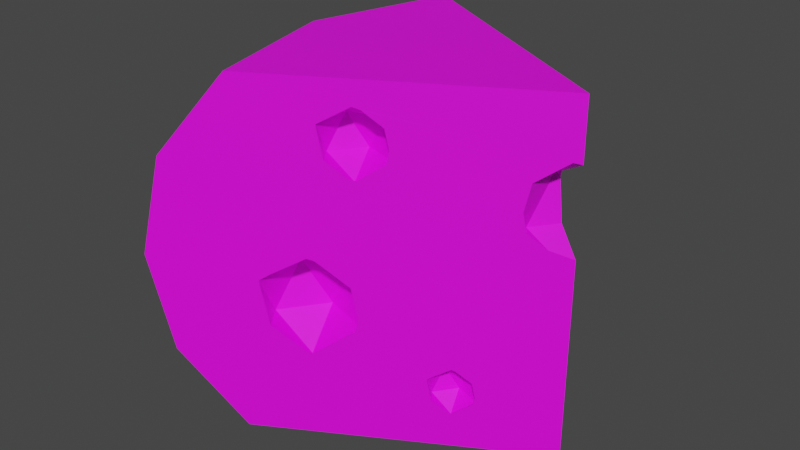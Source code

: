 # Source: Cheese_Small_With_Holes.blend  (saved by Blender 2.91.10; exported with 4.5.12 LTS)
import bpy
from mathutils import Matrix  # noqa: F401  (used for matrix-valued properties, if any)

bpy.ops.wm.read_factory_settings(use_empty=True)
scene = bpy.context.scene
scene.name = 'Scene'

# ---- collections
col_collection = bpy.data.collections.new('Collection'); scene.collection.children.link(col_collection)

# ---- images (referenced by path relative to the original .blend; pixels are not part of the script)
import os
ASSET_DIR = os.environ.get("B2B_ASSET_DIR", "")  # directory of the original .blend (textures are referenced by path, not embedded)
HERE = os.path.dirname(os.path.abspath(__file__))  # packed textures are extracted next to this script under _unpacked/

def load_image(name, relpath, width, height, colorspace="sRGB"):
    """Load a texture the original file referenced (path relative to the .blend, or extracted next to this script)."""
    p = next((c for c in (os.path.join(HERE, relpath), os.path.join(ASSET_DIR, relpath)) if relpath and os.path.exists(c)), "")
    if p:
        img = bpy.data.images.load(p, check_existing=True)
        img.name = name
    else:  # same state as the original file: an image datablock whose file is absent (Cycles renders it pink)
        img = bpy.data.images.new(name, width, height)
        img.source = "FILE"
        img.filepath = "//" + (relpath or name)
    img.colorspace_settings.name = colorspace
    return img
img_color_png_010 = load_image('Color.png.010', 'Color.png', 1024, 1024, 'sRGB')

# ---- materials (node trees are filled in below, after node groups)
mat_material_010 = bpy.data.materials.new('Material.010')
mat_material_010.alpha_threshold = 0.0
mat_material_010.use_transparent_shadow = False
mat_material_010.line_color = (0.0, 0.0, 0.0, 1.0)

# ---- material node trees
mat_material_010.use_nodes = True; mat_material_010.node_tree.nodes.clear()
_N = mat_material_010.node_tree.nodes; _L = mat_material_010.node_tree.links
n0 = _N.new('ShaderNodeOutputMaterial'); n0.name = 'Material Output'; n0.location = (300, 300)
n1 = _N.new('ShaderNodeBsdfPrincipled'); n1.name = 'Principled BSDF'; n1.location = (10, 300)
n1.distribution = 'GGX'
n1.subsurface_method = 'BURLEY'
n1.inputs[3].default_value = 1.45
n1.inputs[27].default_value = (0.0, 0.0, 0.0, 1.0)
n1.inputs[28].default_value = 1.0
n2 = _N.new('ShaderNodeTexImage'); n2.name = 'Image Texture'; n2.location = (-280, 280)
n2.image = img_color_png_010
_L.new(n1.outputs[0], n0.inputs[0])
_L.new(n2.outputs[0], n1.inputs[0])
n0.is_active_output = True

# ---- world
world_world = bpy.data.worlds.new('World'); scene.world = world_world
world_world.use_nodes = True; world_world.node_tree.nodes.clear()
_N = world_world.node_tree.nodes; _L = world_world.node_tree.links
n0 = _N.new('ShaderNodeOutputWorld'); n0.name = 'World Output'; n0.location = (300, 300)
n1 = _N.new('ShaderNodeBackground'); n1.name = 'Background'; n1.location = (10, 300)
n1.inputs[0].default_value = (0.05088, 0.05088, 0.05088, 1.0)
_L.new(n1.outputs[0], n0.inputs[0])
n0.is_active_output = True
world_world.color = (0.05088, 0.05088, 0.05088)
world_world.use_sun_shadow = False
world_world.sun_shadow_jitter_overblur = 0.0

# ---- meshes
me_sphere_011 = bpy.data.meshes.new('Sphere.011')
me_sphere_011.from_pydata([(-0.05449, 0.1526, 0.4191), (-0.1148, 0.1331, 0.4191), (-0.152, 0.1843, 0.4191), (-0.08145, 0.1331, 0.5742), (-0.1417, 0.1526, 0.5742), (0.08668, 0.04654, -0.06038), (0.1441, 0.004832, 0.06579), (0.06476, -0.02095, 0.06579), (0.01572, 0.04654, 0.06579), (0.1086, -0.02095, 0.2699), (0.02928, 0.004832, 0.2699), (0.02928, 0.08825, 0.2699), (0.08668, 0.04654, 0.3961), (0.01909, 0.1114, -0.603), (0.04315, 0.08927, -0.4505), (-0.01118, 0.06732, -0.5112), (-0.04272, 0.1148, -0.5833), (-0.003788, 0.07899, -0.3365), (-0.05686, 0.09479, -0.4186), (-0.03076, 0.1337, -0.3006), (-0.1461, 0.2018, -0.2272), (-0.1294, 0.1864, -0.1216), (-0.167, 0.1712, -0.1636), (-0.1889, 0.2041, -0.2135), (-0.1619, 0.1793, -0.04264), (-0.1987, 0.1902, -0.09946), (-0.1972, 0.2325, -0.1234), (-0.1806, 0.2172, -0.01774), (0.1819, 0.0137, -0.578), (0.1914, 0.004957, -0.5178), (0.17, -0.003709, -0.5418), (0.1575, 0.01504, -0.5702), (0.1729, 0.0009002, -0.4728), (0.152, 0.007135, -0.5052), (0.1528, 0.03124, -0.5188), (0.1623, 0.0225, -0.4586), (-0.01381, -0.1834, 0.4883), (-0.06771, -0.1834, 0.5841), (-0.03046, -0.1321, 0.5841), (0.0298, -0.1517, 0.5841), (-0.05742, -0.215, 0.7392), (-0.05742, -0.1517, 0.7392), (0.002851, -0.1321, 0.7392), (-0.01381, -0.1834, 0.8351), (0.1144, -0.1133, -0.6179), (0.07609, -0.1133, -0.5497), (0.1026, -0.07682, -0.5497), (0.1455, -0.09075, -0.5497), (0.08341, -0.09075, -0.4394), (0.1263, -0.07682, -0.4394), (0.1144, -0.1133, -0.3712), (0.1921, -0.04953, 0.3225), (0.207, -0.003633, 0.5471), (-0.07666, -0.22, -0.3706), (-0.1548, -0.22, -0.2318), (-0.1008, -0.1457, -0.2318), (-0.01348, -0.1741, -0.2318), (-0.1398, -0.1741, -0.007118), (-0.05253, -0.1457, -0.007118), (-0.07666, -0.22, 0.1317), (0.2651, -0.02988, 0.9373), (0.2651, -0.02988, -0.7859), (-0.1679, -0.2799, 0.9412), (-0.2632, -0.3349, 0.5517), (-0.2947, -0.3531, 0.07521), (-0.2637, -0.3352, -0.4046), (-0.1679, -0.2799, -0.7908), (-0.2349, -0.02988, 0.9412), (-0.3449, -0.02988, 0.5517), (-0.3813, -0.02988, 0.07521), (-0.3455, -0.02988, -0.4046), (-0.2349, -0.02988, -0.7908), (-0.1679, 0.2201, 0.9412), (-0.2632, 0.2751, 0.5517), (-0.2947, 0.2933, 0.07521), (-0.2637, 0.2755, -0.4046), (-0.1679, 0.2201, -0.7908), (-0.07111, -0.224, -0.3584), (-0.07956, -0.2289, -0.354), (-0.01348, -0.1907, -0.2318), (-0.128, -0.2568, -0.2318), (-0.008921, -0.1881, -0.1631), (-0.1404, -0.264, -0.01611), (-0.1398, -0.2637, -0.007118), (-0.01794, -0.1933, -0.007118), (-0.06412, -0.22, 0.1094), (-0.07468, -0.2261, 0.1203), (-0.1252, -0.2552, 0.02504), (0.2311, -0.04953, 0.2532), (0.2036, -0.06539, 0.3225), (0.2238, -0.005988, 0.3225), (0.2635, -0.02895, 0.2221), (0.264, -0.03052, 0.2192), (0.2651, -0.02988, 0.2213), (0.1983, -0.06848, 0.4152), (0.2126, 0.0004352, 0.5149), (0.207, -0.06342, 0.5471), (0.2151, -0.001004, 0.5471), (0.2529, -0.03695, 0.6479), (0.2651, -0.02988, 0.6415), (0.1172, -0.1153, -0.6119), (0.113, -0.1177, -0.6097), (0.1455, -0.09897, -0.5497), (0.08925, -0.1314, -0.5497), (0.1477, -0.09767, -0.5159), (0.08312, -0.135, -0.4437), (0.08341, -0.1348, -0.4394), (0.1433, -0.1002, -0.4394), (0.1206, -0.1133, -0.3822), (0.1154, -0.1163, -0.3768), (0.09043, -0.1307, -0.424), (-0.007996, -0.1876, 0.5011), (-0.01684, -0.1927, 0.5057), (0.0298, -0.1657, 0.5841), (-0.0479, -0.2106, 0.5841), (0.03366, -0.1635, 0.6422), (-0.0566, -0.2156, 0.7345), (-0.05623, -0.2154, 0.7392), (0.02805, -0.1668, 0.7392), (-0.0006861, -0.1834, 0.8117), (-0.01173, -0.1897, 0.8231), (-0.0681, 0.1625, 0.3892), (-0.09933, 0.1805, 0.3303), (-0.0169, 0.133, -0.305), (0.01884, 0.1123, -0.326), (-0.05449, 0.1547, 0.4191), (0.1789, 0.01993, -0.5739), (0.1659, 0.0274, -0.5663), (0.04312, 0.0983, 0.1903), (0.05032, 0.09415, 0.06579), (-0.1059, 0.1843, 0.337), (-0.05186, 0.1531, -0.4343), (-0.05485, 0.1549, -0.4525), (0.1841, 0.01691, -0.5683), (-0.1384, 0.2031, 0.4191), (0.1503, 0.03643, 0.2699), (0.1537, 0.03445, 0.2108), (-0.0272, 0.1389, -0.3114), (-0.05394, 0.1543, 0.4275), (0.1887, 0.01426, -0.4883), (0.1917, 0.01253, -0.5221), (0.04928, 0.09475, 0.2699), (0.1575, 0.03228, -0.5303), (-0.1447, 0.2068, 0.5289), (-0.1433, 0.2059, -0.2146), (-0.129, 0.1977, -0.128), (0.1445, 0.03979, 0.2846), (0.1328, 0.04654, 0.3141), (0.1839, 0.01704, -0.4677), (-0.15, 0.2098, -0.2219), (-0.1751, 0.2243, -0.2072), (0.09397, 0.06895, 0.3542), (0.1566, 0.03279, -0.5145), (0.1757, 0.02176, -0.4629), (-0.1335, 0.2003, -0.07768), (-0.06242, 0.1592, 0.5742), (0.01945, 0.112, -0.6014), (0.04344, 0.09812, -0.4555), (0.1657, 0.02753, -0.4691), (-0.1915, 0.2338, -0.1372), (-0.1438, 0.2062, 0.5425), (-0.1417, 0.205, 0.5742), (-0.1437, 0.2061, -0.03417), (-0.02661, 0.1386, -0.5758), (0.01856, 0.1125, -0.6023), (-0.09631, 0.1788, 0.6597), (-0.1926, 0.2344, -0.1182), (-0.1015, 0.1818, 0.6625), (-0.1609, 0.2161, -0.02402), (0.03994, 0.1001, -0.4161), (0.1071, 0.06137, -0.01552), (0.1441, 0.04001, 0.06579), (-0.1755, 0.2245, -0.03303), (-0.05446, 0.1546, -0.457), (0.07604, 0.0793, 0.000861)], [], [(61, 66, 71), (65, 64, 69, 70), (63, 62, 67, 68), (66, 65, 70, 71), (64, 63, 68, 69), (62, 60, 67), (61, 71, 76), (70, 69, 74, 75), (68, 67, 72, 73), (71, 70, 75, 76), (69, 68, 73, 74), (67, 60, 72), (53, 78, 77), (79, 56, 53, 77), (78, 53, 54, 80), (54, 53, 55), (55, 53, 56), (81, 56, 79), (80, 54, 82), (57, 54, 55), (58, 55, 56), (54, 57, 83, 82), (57, 55, 58), (81, 84, 58, 56), (85, 86, 59), (86, 87, 59), (57, 59, 87, 83), (59, 57, 58), (58, 84, 85, 59), (64, 65, 78, 80, 82, 83), (88, 51, 89), (51, 88, 92, 91, 90), (91, 92, 93), (94, 89, 51), (95, 52, 51, 90), (51, 52, 96, 94), (52, 95, 97), (52, 98, 96), (52, 97, 99, 98), (44, 101, 100), (102, 47, 44, 100), (101, 44, 45, 103), (45, 44, 46), (46, 44, 47), (104, 47, 102), (105, 103, 45), (48, 45, 46), (49, 46, 47), (45, 48, 106, 105), (48, 46, 49), (104, 107, 49, 47), (108, 109, 50), (109, 110, 50), (106, 48, 50, 110), (50, 48, 49), (49, 107, 108, 50), (110, 109, 79, 77, 106), (36, 112, 111), (113, 39, 36, 111), (112, 36, 37, 114), (37, 36, 38), (38, 36, 39), (115, 39, 113), (114, 37, 40, 116), (41, 37, 38), (42, 38, 39), (40, 117, 116), (40, 37, 41), (41, 38, 42), (118, 42, 39, 115), (119, 120, 43), (40, 43, 120, 117), (43, 40, 41), (43, 41, 42), (42, 118, 119, 43), (105, 106, 77, 78, 65, 66, 61, 93, 92, 88, 89, 94, 96, 113, 111, 112, 114, 116, 117, 120, 62, 63, 64, 83, 87, 86, 85, 84, 81, 79, 109, 108, 107, 104, 102, 100, 101, 103), (115, 113, 96, 98, 99, 60, 62, 120, 119, 118), (1, 0, 121, 122), (125, 121, 0), (130, 2, 1, 122), (134, 2, 130), (138, 125, 0), (3, 0, 1), (4, 1, 2), (2, 134, 143), (138, 0, 3, 155), (4, 3, 1), (161, 4, 2, 143, 160), (3, 165, 155), (3, 4, 167, 165), (167, 4, 161), (7, 6, 5), (5, 6, 171, 170), (7, 5, 8), (174, 129, 8, 5), (174, 5, 170), (171, 6, 136), (9, 6, 7), (10, 7, 8), (11, 8, 129, 128), (9, 135, 136, 6), (10, 9, 7), (10, 8, 11), (11, 128, 141), (9, 12, 147, 146, 135), (12, 9, 10), (12, 10, 11), (151, 12, 11, 141), (151, 147, 12), (15, 14, 13), (13, 14, 157, 156), (15, 13, 16), (163, 16, 13, 164), (156, 164, 13), (14, 169, 157), (17, 14, 15), (18, 15, 16), (16, 163, 173), (17, 124, 169, 14), (18, 17, 15), (173, 132, 18, 16), (17, 19, 123, 124), (17, 18, 19), (19, 18, 132, 131), (137, 19, 131), (19, 137, 123), (22, 21, 20), (20, 21, 145, 144), (22, 20, 23), (150, 23, 20, 149), (144, 149, 20), (21, 154, 145), (24, 21, 22), (25, 22, 23), (159, 26, 23, 150), (24, 162, 154, 21), (25, 24, 22), (25, 23, 26), (166, 26, 159), (162, 24, 27, 168), (24, 25, 27), (27, 25, 26), (172, 27, 26, 166), (27, 172, 168), (30, 29, 28), (28, 29, 140, 133), (30, 28, 31), (127, 31, 28, 126), (133, 126, 28), (29, 139, 140), (32, 29, 30), (33, 30, 31), (142, 34, 31, 127), (32, 148, 139, 29), (33, 32, 30), (33, 31, 34), (152, 34, 142), (148, 32, 35, 153), (32, 33, 35), (35, 33, 34), (158, 35, 34, 152), (35, 158, 153), (152, 142, 127, 126, 61, 76, 75, 132, 173, 163, 164, 156, 157, 158), (159, 150, 75, 74, 172, 166), (73, 72, 60, 99, 97, 95, 90, 146, 147, 151, 141, 121, 125, 138, 155, 165, 167, 161, 160), (135, 146, 90, 91, 93, 61, 126, 133, 140, 139, 148, 153, 158, 157, 169, 124, 123, 137, 131, 132, 75, 150, 149, 144, 145, 154, 162, 168, 172, 74, 73, 160, 143, 134, 130, 122, 121, 141, 128, 129, 174, 170, 171, 136)])
_uv = me_sphere_011.uv_layers.new(name='UVMap')
_uv.uv.foreach_set('vector', [0.5789, 0.3825, 0.5789, 0.3828, 0.5788, 0.3828, 0.5789, 0.3831, 0.5789, 0.3835, 0.5788, 0.3835, 0.5788, 0.3831, 0.5789, 0.3839, 0.5789, 0.3842, 0.5788, 0.3842, 0.5788, 0.3839, 0.5789, 0.3828, 0.5789, 0.3831, 0.5788, 0.3831, 0.5788, 0.3828, 0.5789, 0.3835, 0.5789, 0.3839, 0.5788, 0.3839, 0.5788, 0.3835, 0.5789, 0.3842, 0.5789, 0.3845, 0.5788, 0.3842, 0.5807, 0.3825, 0.5808, 0.3828, 0.5807, 0.3828, 0.5808, 0.3831, 0.5808, 0.3835, 0.5807, 0.3835, 0.5807, 0.3831, 0.5808, 0.3839, 0.5808, 0.3842, 0.5807, 0.3842, 0.5807, 0.3839, 0.5808, 0.3828, 0.5808, 0.3831, 0.5807, 0.3831, 0.5807, 0.3828, 0.5808, 0.3835, 0.5808, 0.3839, 0.5807, 0.3839, 0.5807, 0.3835, 0.5808, 0.3842, 0.5807, 0.3845, 0.5807, 0.3842, 0.5804, 0.3825, 0.5805, 0.3825, 0.5804, 0.3825, 0.58, 0.3828, 0.5799, 0.3828, 0.5801, 0.3825, 0.5801, 0.3825, 0.5789, 0.3825, 0.579, 0.3825, 0.5791, 0.3828, 0.579, 0.3828, 0.5791, 0.3828, 0.5793, 0.3825, 0.5795, 0.3828, 0.5795, 0.3828, 0.5797, 0.3825, 0.5799, 0.3828, 0.5799, 0.3829, 0.5799, 0.3828, 0.58, 0.3828, 0.579, 0.3828, 0.5791, 0.3828, 0.579, 0.3831, 0.5793, 0.3831, 0.5791, 0.3828, 0.5795, 0.3828, 0.5797, 0.3831, 0.5795, 0.3828, 0.5799, 0.3828, 0.5791, 0.3828, 0.5793, 0.3831, 0.579, 0.3831, 0.579, 0.3831, 0.5793, 0.3831, 0.5795, 0.3828, 0.5797, 0.3831, 0.5799, 0.3829, 0.5799, 0.3831, 0.5797, 0.3831, 0.5799, 0.3828, 0.5802, 0.3834, 0.5803, 0.3834, 0.5803, 0.3834, 0.5806, 0.3834, 0.5808, 0.3832, 0.5806, 0.3834, 0.5793, 0.3831, 0.5791, 0.3834, 0.579, 0.3832, 0.579, 0.3831, 0.5795, 0.3834, 0.5793, 0.3831, 0.5797, 0.3831, 0.5797, 0.3831, 0.5799, 0.3831, 0.5799, 0.3834, 0.5799, 0.3834, 0.5789, 0.3835, 0.5789, 0.3831, 0.5789, 0.3831, 0.5789, 0.3832, 0.5789, 0.3834, 0.5789, 0.3834, 0.579, 0.3826, 0.5791, 0.3828, 0.5791, 0.3828, 0.5791, 0.3828, 0.5792, 0.3826, 0.5794, 0.3826, 0.5794, 0.3826, 0.5794, 0.3828, 0.5797, 0.3826, 0.5797, 0.3826, 0.5797, 0.3826, 0.5791, 0.3829, 0.5791, 0.3828, 0.5791, 0.3828, 0.5794, 0.3831, 0.5793, 0.3831, 0.5791, 0.3828, 0.5794, 0.3828, 0.5791, 0.3828, 0.5793, 0.3831, 0.5791, 0.3831, 0.5791, 0.3829, 0.5793, 0.3831, 0.5794, 0.3831, 0.5794, 0.3831, 0.5793, 0.3831, 0.5792, 0.3834, 0.5791, 0.3831, 0.5793, 0.3831, 0.5794, 0.3831, 0.5795, 0.3833, 0.5795, 0.3834, 0.5804, 0.3825, 0.5805, 0.3825, 0.5804, 0.3825, 0.58, 0.3828, 0.5799, 0.3828, 0.5801, 0.3825, 0.5801, 0.3825, 0.5789, 0.3825, 0.579, 0.3825, 0.5791, 0.3828, 0.579, 0.3828, 0.5791, 0.3828, 0.5793, 0.3825, 0.5795, 0.3828, 0.5795, 0.3828, 0.5797, 0.3825, 0.5799, 0.3828, 0.5799, 0.3829, 0.5799, 0.3828, 0.58, 0.3828, 0.579, 0.3831, 0.579, 0.3828, 0.5791, 0.3828, 0.5793, 0.3831, 0.5791, 0.3828, 0.5795, 0.3828, 0.5797, 0.3831, 0.5795, 0.3828, 0.5799, 0.3828, 0.5791, 0.3828, 0.5793, 0.3831, 0.579, 0.3831, 0.579, 0.3831, 0.5793, 0.3831, 0.5795, 0.3828, 0.5797, 0.3831, 0.5799, 0.3829, 0.5799, 0.3831, 0.5797, 0.3831, 0.5799, 0.3828, 0.5802, 0.3834, 0.5803, 0.3834, 0.5803, 0.3834, 0.5806, 0.3834, 0.5808, 0.3832, 0.5806, 0.3834, 0.579, 0.3831, 0.5793, 0.3831, 0.5791, 0.3834, 0.579, 0.3832, 0.5795, 0.3834, 0.5793, 0.3831, 0.5797, 0.3831, 0.5797, 0.3831, 0.5799, 0.3831, 0.5799, 0.3834, 0.5799, 0.3834, 0.5789, 0.383, 0.5789, 0.383, 0.5789, 0.3832, 0.5789, 0.3831, 0.5789, 0.383, 0.5804, 0.3825, 0.5805, 0.3825, 0.5804, 0.3825, 0.58, 0.3828, 0.5799, 0.3828, 0.5801, 0.3825, 0.5801, 0.3825, 0.5789, 0.3825, 0.579, 0.3825, 0.5791, 0.3828, 0.5789, 0.3828, 0.5791, 0.3828, 0.5793, 0.3825, 0.5795, 0.3828, 0.5795, 0.3828, 0.5797, 0.3825, 0.5799, 0.3828, 0.58, 0.3829, 0.5799, 0.3828, 0.58, 0.3828, 0.5789, 0.3828, 0.5791, 0.3828, 0.579, 0.3831, 0.5789, 0.3831, 0.5793, 0.3831, 0.5791, 0.3828, 0.5795, 0.3828, 0.5797, 0.3831, 0.5795, 0.3828, 0.5799, 0.3828, 0.5808, 0.3831, 0.5808, 0.3831, 0.5808, 0.3831, 0.579, 0.3831, 0.5791, 0.3828, 0.5793, 0.3831, 0.5793, 0.3831, 0.5795, 0.3828, 0.5797, 0.3831, 0.58, 0.3831, 0.5797, 0.3831, 0.5799, 0.3828, 0.58, 0.3829, 0.5802, 0.3834, 0.5803, 0.3834, 0.5803, 0.3834, 0.5808, 0.3831, 0.5806, 0.3834, 0.5806, 0.3834, 0.5808, 0.3831, 0.5791, 0.3834, 0.579, 0.3831, 0.5793, 0.3831, 0.5795, 0.3834, 0.5793, 0.3831, 0.5797, 0.3831, 0.5797, 0.3831, 0.58, 0.3831, 0.5799, 0.3834, 0.5799, 0.3834, 0.5789, 0.383, 0.5789, 0.383, 0.5789, 0.3831, 0.5789, 0.3831, 0.5789, 0.3831, 0.5789, 0.3828, 0.5789, 0.3825, 0.5789, 0.3837, 0.5789, 0.3837, 0.5789, 0.3837, 0.5789, 0.3838, 0.5789, 0.3839, 0.5789, 0.384, 0.5789, 0.384, 0.5789, 0.3839, 0.5789, 0.3839, 0.5789, 0.384, 0.5789, 0.3841, 0.5789, 0.3841, 0.5789, 0.3842, 0.5789, 0.3842, 0.5789, 0.3839, 0.5789, 0.3835, 0.5789, 0.3834, 0.5789, 0.3835, 0.5789, 0.3835, 0.5789, 0.3835, 0.5789, 0.3834, 0.5789, 0.3833, 0.5789, 0.3832, 0.5789, 0.383, 0.5789, 0.383, 0.5789, 0.3829, 0.5789, 0.3829, 0.5789, 0.3828, 0.5789, 0.3828, 0.5789, 0.3828, 0.5789, 0.3829, 0.5789, 0.3841, 0.5789, 0.384, 0.5789, 0.384, 0.5789, 0.3842, 0.5789, 0.3842, 0.5789, 0.3845, 0.5789, 0.3842, 0.5789, 0.3842, 0.5789, 0.3842, 0.5789, 0.3842, 0.5806, 0.3828, 0.5803, 0.3828, 0.5803, 0.3827, 0.5805, 0.3825, 0.5803, 0.3828, 0.5802, 0.3827, 0.5803, 0.3828, 0.579, 0.3825, 0.5791, 0.3828, 0.5788, 0.3828, 0.5789, 0.3825, 0.5793, 0.3828, 0.5791, 0.3828, 0.5793, 0.3825, 0.5803, 0.3828, 0.5803, 0.3828, 0.5803, 0.3828, 0.5804, 0.3831, 0.5803, 0.3828, 0.5806, 0.3828, 0.579, 0.3831, 0.5788, 0.3828, 0.5791, 0.3828, 0.5791, 0.3828, 0.5793, 0.3828, 0.5793, 0.383, 0.5803, 0.3828, 0.5803, 0.3828, 0.5804, 0.3831, 0.5803, 0.3831, 0.5808, 0.3831, 0.5804, 0.3831, 0.5806, 0.3828, 0.5793, 0.3831, 0.579, 0.3831, 0.5791, 0.3828, 0.5793, 0.383, 0.5793, 0.3831, 0.5804, 0.3831, 0.5803, 0.3834, 0.5803, 0.3831, 0.5804, 0.3831, 0.5808, 0.3831, 0.5807, 0.3834, 0.5806, 0.3834, 0.5791, 0.3834, 0.579, 0.3831, 0.5793, 0.3831, 0.5806, 0.3828, 0.5803, 0.3828, 0.5804, 0.3825, 0.5801, 0.3825, 0.5803, 0.3828, 0.5801, 0.3828, 0.58, 0.3826, 0.5788, 0.3828, 0.579, 0.3825, 0.5791, 0.3828, 0.5794, 0.3826, 0.5794, 0.3828, 0.5791, 0.3828, 0.5793, 0.3825, 0.5796, 0.3826, 0.5797, 0.3825, 0.5798, 0.3826, 0.5801, 0.3828, 0.5803, 0.3828, 0.5801, 0.383, 0.5804, 0.3831, 0.5803, 0.3828, 0.5806, 0.3828, 0.579, 0.3831, 0.5788, 0.3828, 0.5791, 0.3828, 0.5793, 0.3831, 0.5791, 0.3828, 0.5794, 0.3828, 0.5794, 0.383, 0.5804, 0.3831, 0.5801, 0.3831, 0.5801, 0.383, 0.5803, 0.3828, 0.5808, 0.3831, 0.5804, 0.3831, 0.5806, 0.3828, 0.579, 0.3831, 0.5791, 0.3828, 0.5793, 0.3831, 0.5793, 0.3831, 0.5794, 0.383, 0.5794, 0.3831, 0.5804, 0.3831, 0.5803, 0.3834, 0.5801, 0.3832, 0.5801, 0.3832, 0.5801, 0.3831, 0.5806, 0.3834, 0.5804, 0.3831, 0.5808, 0.3831, 0.5791, 0.3834, 0.579, 0.3831, 0.5793, 0.3831, 0.5796, 0.3833, 0.5795, 0.3834, 0.5793, 0.3831, 0.5794, 0.3831, 0.5798, 0.3833, 0.58, 0.3832, 0.5799, 0.3834, 0.5806, 0.3828, 0.5803, 0.3828, 0.5804, 0.3825, 0.5801, 0.3825, 0.5803, 0.3828, 0.5802, 0.3828, 0.5801, 0.3825, 0.5788, 0.3828, 0.579, 0.3825, 0.5791, 0.3828, 0.5793, 0.3828, 0.5791, 0.3828, 0.5793, 0.3825, 0.5793, 0.3825, 0.5797, 0.3825, 0.5797, 0.3825, 0.5797, 0.3825, 0.5803, 0.3828, 0.5802, 0.3829, 0.5802, 0.3828, 0.5804, 0.3831, 0.5803, 0.3828, 0.5806, 0.3828, 0.579, 0.3831, 0.5788, 0.3828, 0.5791, 0.3828, 0.5791, 0.3828, 0.5793, 0.3828, 0.5793, 0.3831, 0.5804, 0.3831, 0.5802, 0.3831, 0.5802, 0.3829, 0.5803, 0.3828, 0.5808, 0.3831, 0.5804, 0.3831, 0.5806, 0.3828, 0.5793, 0.3831, 0.5793, 0.3831, 0.579, 0.3831, 0.5791, 0.3828, 0.5804, 0.3831, 0.5803, 0.3834, 0.5802, 0.3834, 0.5802, 0.3831, 0.5804, 0.3831, 0.5808, 0.3831, 0.5806, 0.3834, 0.5791, 0.3834, 0.579, 0.3831, 0.5793, 0.3831, 0.5793, 0.3832, 0.5795, 0.3834, 0.5795, 0.3834, 0.5794, 0.3832, 0.5799, 0.3834, 0.5799, 0.3834, 0.5799, 0.3834, 0.5806, 0.3828, 0.5803, 0.3828, 0.5804, 0.3825, 0.5801, 0.3825, 0.5803, 0.3828, 0.5802, 0.3828, 0.58, 0.3825, 0.5788, 0.3828, 0.579, 0.3825, 0.5791, 0.3828, 0.5794, 0.3828, 0.5791, 0.3828, 0.5793, 0.3825, 0.5794, 0.3825, 0.5797, 0.3825, 0.5797, 0.3825, 0.5797, 0.3825, 0.5803, 0.3828, 0.5802, 0.383, 0.5802, 0.3828, 0.5804, 0.3831, 0.5803, 0.3828, 0.5806, 0.3828, 0.579, 0.3831, 0.5788, 0.3828, 0.5791, 0.3828, 0.5794, 0.3831, 0.5793, 0.3831, 0.5791, 0.3828, 0.5794, 0.3828, 0.5804, 0.3831, 0.5802, 0.3831, 0.5802, 0.383, 0.5803, 0.3828, 0.5808, 0.3831, 0.5804, 0.3831, 0.5806, 0.3828, 0.579, 0.3831, 0.5791, 0.3828, 0.5793, 0.3831, 0.5794, 0.3831, 0.5793, 0.3831, 0.5794, 0.3831, 0.5802, 0.3831, 0.5804, 0.3831, 0.5803, 0.3834, 0.5802, 0.3833, 0.5804, 0.3831, 0.5808, 0.3831, 0.5806, 0.3834, 0.5791, 0.3834, 0.579, 0.3831, 0.5793, 0.3831, 0.5796, 0.3834, 0.5795, 0.3834, 0.5793, 0.3831, 0.5794, 0.3831, 0.5799, 0.3834, 0.5798, 0.3834, 0.58, 0.3833, 0.5806, 0.3828, 0.5803, 0.3828, 0.5804, 0.3825, 0.5801, 0.3825, 0.5803, 0.3828, 0.5801, 0.3828, 0.58, 0.3825, 0.5788, 0.3828, 0.579, 0.3825, 0.5791, 0.3828, 0.5794, 0.3828, 0.5791, 0.3828, 0.5793, 0.3825, 0.5794, 0.3826, 0.5797, 0.3825, 0.5796, 0.3826, 0.5797, 0.3825, 0.5803, 0.3828, 0.5802, 0.383, 0.5801, 0.3828, 0.5804, 0.3831, 0.5803, 0.3828, 0.5806, 0.3828, 0.579, 0.3831, 0.5788, 0.3828, 0.5791, 0.3828, 0.5794, 0.383, 0.5793, 0.3831, 0.5791, 0.3828, 0.5794, 0.3828, 0.5804, 0.3831, 0.5802, 0.3831, 0.5802, 0.383, 0.5803, 0.3828, 0.5808, 0.3831, 0.5804, 0.3831, 0.5806, 0.3828, 0.579, 0.3831, 0.5791, 0.3828, 0.5793, 0.3831, 0.5794, 0.3831, 0.5793, 0.3831, 0.5794, 0.383, 0.5802, 0.3831, 0.5804, 0.3831, 0.5803, 0.3834, 0.5802, 0.3833, 0.5804, 0.3831, 0.5808, 0.3831, 0.5806, 0.3834, 0.5791, 0.3834, 0.579, 0.3831, 0.5793, 0.3831, 0.5796, 0.3834, 0.5795, 0.3834, 0.5793, 0.3831, 0.5794, 0.3831, 0.5799, 0.3834, 0.5798, 0.3834, 0.58, 0.3833, 0.5795, 0.3828, 0.5795, 0.3828, 0.5794, 0.3828, 0.5794, 0.3828, 0.5789, 0.3825, 0.5807, 0.3828, 0.5807, 0.3831, 0.5802, 0.383, 0.5802, 0.383, 0.5801, 0.3829, 0.5799, 0.3828, 0.5799, 0.3828, 0.5799, 0.383, 0.5795, 0.3829, 0.5805, 0.3833, 0.5805, 0.3832, 0.5807, 0.3831, 0.5807, 0.3835, 0.5805, 0.3834, 0.5805, 0.3833, 0.5807, 0.3839, 0.5807, 0.3842, 0.5807, 0.3845, 0.5804, 0.3842, 0.5804, 0.3841, 0.5803, 0.384, 0.5801, 0.3838, 0.5802, 0.3837, 0.5802, 0.3838, 0.5803, 0.3838, 0.5803, 0.3837, 0.5805, 0.3838, 0.5805, 0.3838, 0.5805, 0.3838, 0.5805, 0.384, 0.5806, 0.384, 0.5806, 0.384, 0.5806, 0.384, 0.5806, 0.3839, 0.5802, 0.3837, 0.5802, 0.3837, 0.5801, 0.3838, 0.58, 0.3837, 0.58, 0.3837, 0.5789, 0.3825, 0.5794, 0.3828, 0.5793, 0.3828, 0.5794, 0.3828, 0.5794, 0.3829, 0.5794, 0.3829, 0.5795, 0.3829, 0.5795, 0.3829, 0.5799, 0.383, 0.5799, 0.383, 0.58, 0.3831, 0.5801, 0.3831, 0.5801, 0.3831, 0.5802, 0.383, 0.5802, 0.383, 0.5807, 0.3831, 0.5805, 0.3832, 0.5804, 0.3832, 0.5804, 0.3832, 0.5804, 0.3833, 0.5804, 0.3834, 0.5804, 0.3834, 0.5804, 0.3834, 0.5805, 0.3834, 0.5807, 0.3835, 0.5807, 0.3839, 0.5806, 0.3839, 0.5806, 0.3839, 0.5805, 0.3838, 0.5805, 0.3838, 0.5805, 0.3837, 0.5805, 0.3838, 0.5803, 0.3837, 0.5802, 0.3836, 0.5801, 0.3835, 0.5801, 0.3834, 0.58, 0.3834, 0.58, 0.3835, 0.5801, 0.3837])
me_sphere_011.materials.append(mat_material_010)
me_sphere_011.use_remesh_fix_poles = True
me_sphere_011.use_remesh_preserve_attributes = False
me_sphere_011.use_mirror_vertex_groups = False
me_sphere_011.update()

# ---- objects
ob_cheese_small_with_holes = bpy.data.objects.new('Cheese_Small_With_Holes', me_sphere_011)

# ---- transforms, parenting, visibility, modifiers, constraints
ob_cheese_small_with_holes.location = (0.0, 0.0, 0.0)
ob_cheese_small_with_holes.scale = (0.6023, 0.6023, 0.2094)
ob_cheese_small_with_holes.lineart.crease_threshold = 0.0

# ---- collection membership
col_collection.objects.link(ob_cheese_small_with_holes)

# ---- scene / render settings (as saved in the file)
scene.frame_start = 1; scene.frame_end = 250; scene.frame_set(1)
scene.render.engine = 'BLENDER_EEVEE_NEXT'
scene.cycles.use_denoising = False
scene.cycles.samples = 128
scene.cycles.sampling_pattern = 'TABULATED_SOBOL'
scene.cycles.use_adaptive_sampling = False
scene.cycles.use_light_tree = False
scene.view_settings.view_transform = 'Filmic'
bpy.context.view_layer.update()

# ---- added for rendering (the .blend has no active camera and no usable light): camera, sun
cam_auto = bpy.data.cameras.new('AutoCamera')
cam_auto.lens = 50.0
cam_auto.sensor_width = 36.0
cam_auto.clip_end = 1000.0
ob_auto_camera = bpy.data.objects.new('AutoCamera', cam_auto)
scene.collection.objects.link(ob_auto_camera)
ob_auto_camera.location = (0.574988, -0.749948, 0.503714)
ob_auto_camera.rotation_euler = (1.09748, -7.21219e-08, 0.694738)
scene.camera = ob_auto_camera
light_auto_sun = bpy.data.lights.new('AutoSun', 'SUN')
light_auto_sun.energy = 3.0
light_auto_sun.angle = 0.0523599
ob_auto_sun = bpy.data.objects.new('AutoSun', light_auto_sun)
scene.collection.objects.link(ob_auto_sun)
ob_auto_sun.rotation_euler = (0.872665, 0.174533, 0.523599)
bpy.context.view_layer.update()
